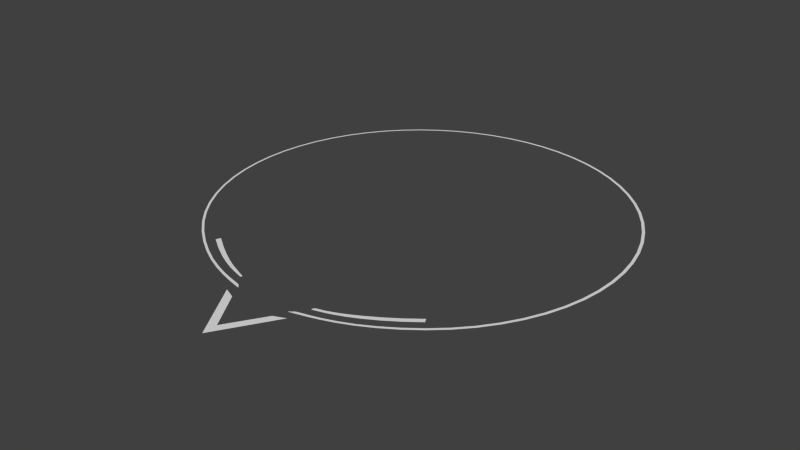 # Source: proximityIndicator_2.blend  (saved by Blender 2.64.0; exported with 4.5.12 LTS)
import bpy
from mathutils import Matrix  # noqa: F401  (used for matrix-valued properties, if any)

bpy.ops.wm.read_factory_settings(use_empty=True)
scene = bpy.context.scene
scene.name = 'Scene'

# ---- collections
col_collection_1 = bpy.data.collections.new('Collection 1'); scene.collection.children.link(col_collection_1)

# ---- world
world_world = bpy.data.worlds.new('World'); scene.world = world_world
world_world.color = (0.05088, 0.05088, 0.05088)
world_world.use_sun_shadow = False
world_world.sun_shadow_jitter_overblur = 0.0
world_world.cycles.sampling_method = 'MANUAL'
world_world.cycles.sample_map_resolution = 256

# ---- meshes
me_plane_000 = bpy.data.meshes.new('Plane.000')
me_plane_000.from_pydata([(-1.625, 0.001191, 0.0), (-3.147, 0.001191, 0.0), (2.138, 2.338, -0.01214), (2.635, 3.516, -0.01214), (2.138, -2.336, 0.01214), (2.635, -3.514, 0.01214), (-1.625, -0.004763, 0.0), (-3.147, -0.002382, 0.0)], [], [(0, 1, 3, 2), (6, 4, 5, 7)])
me_plane_000.use_remesh_preserve_volume = False
me_plane_000.use_remesh_preserve_attributes = False
me_plane_000.use_mirror_vertex_groups = False
me_plane_000.update()
me_circle_005 = bpy.data.meshes.new('Circle.005')
me_circle_005.from_pydata([(0.497, -0.7438, 0.0), (0.4217, -0.789, 0.0), (0.5676, -0.6916, 0.0), (0.7438, -0.497, 0.0), (0.6916, -0.5676, 0.0), (0.8774, -0.1745, 0.0), (0.8903, -0.08768, 0.0), (0.8561, -0.2597, 0.0), (-0.497, -0.7438, 0.0), (-0.4217, -0.789, 0.0), (-0.5676, -0.6916, 0.0), (-0.2597, -0.8561, 0.0), (0.1745, -0.8774, 0.0), (0.2597, -0.8561, 0.0), (0.08768, -0.8903, 0.0), (-0.8978, -0.1504, 1.248e-09), (-0.8948, -0.1606, 1.19e-09), (-0.9001, -0.146, 1.259e-09), (0.5676, 0.6916, 0.0), (0.4217, 0.789, 0.0), (0.789, 0.4217, 0.0), (0.7438, 0.497, 0.0), (0.6916, 0.5676, 0.0), (0.8774, 0.1745, 0.0), (0.8903, 0.08768, 0.0), (0.8561, 0.2597, 0.0), (-0.497, 0.7438, 0.0), (-0.4217, 0.789, 0.0), (-0.5676, 0.6916, 0.0), (-0.1745, 0.8774, 0.0), (-0.2597, 0.8561, 0.0), (-0.08768, 0.8903, 0.0), (0.2597, 0.8561, 0.0), (0.1745, 0.8774, 0.0), (0.08768, 0.8903, 0.0), (-0.8692, -0.2543, 6.31e-10), (-0.8503, -0.3062, 3.941e-10), (-0.8819, -0.2117, 8.685e-10), (-0.7435, -0.4993, 1.971e-11), (-0.7878, -0.431, 7.883e-11), (-0.868, 0.2533, 6.291e-10), (-0.8495, 0.3056, 3.929e-10), (-0.8802, 0.2103, 8.661e-10), (-0.8977, 0.1441, 1.258e-09), (-0.8926, 0.1587, 1.187e-09), (-0.7435, 0.4993, 1.965e-11), (-0.7877, 0.4309, 7.858e-11), (-0.4272, -0.8006, -2.454e-10), (-0.5035, -0.7549, -2.454e-10), (-0.5749, -0.702, -2.454e-10), (-0.08902, -0.9032, -2.454e-10), (-0.177, -0.8901, -2.454e-10), (-0.2632, -0.8686, -2.454e-10), (0.2627, -0.8686, -2.454e-10), (0.1765, -0.8901, -2.454e-10), (0.08854, -0.9032, -2.454e-10), (0.5744, -0.702, -2.454e-10), (0.503, -0.7549, -2.454e-10), (0.4268, -0.8006, -2.454e-10), (0.7987, -0.4287, -2.454e-10), (0.7529, -0.505, -2.454e-10), (0.7, -0.5764, -2.454e-10), (0.9013, -0.09051, -2.454e-10), (0.8882, -0.1784, -2.454e-10), (0.8666, -0.2647, -2.454e-10), (-0.08768, -0.8903, 0.0), (-0.1745, -0.8774, 0.0), (0.789, -0.4217, 0.0), (0.3424, -0.8266, 0.0), (0.6326, -0.6326, 0.0), (-0.8899, -0.1799, 1.068e-09), (0.8947, 0.0, 0.0), (-0.6326, -0.6326, 0.0), (-0.3424, -0.8266, 0.0), (-1.355e-07, -0.8947, 0.0), (-0.9028, -0.1439, 1.235e-09), (-0.8978, -0.2004, 5.843e-10), (-0.8837, -0.2478, 3.574e-10), (-0.8633, -0.3046, 1.311e-10), (-0.4272, 0.7972, -2.454e-10), (-0.5035, 0.7514, -2.454e-10), (-0.5749, 0.6985, -2.454e-10), (-0.08902, 0.8998, -2.454e-10), (-0.177, 0.8867, -2.454e-10), (-0.2632, 0.8651, -2.454e-10), (0.2627, 0.8651, -2.454e-10), (0.1765, 0.8867, -2.454e-10), (0.08854, 0.8998, -2.454e-10), (0.5744, 0.6985, -2.454e-10), (0.503, 0.7514, -2.454e-10), (0.4268, 0.7972, -2.454e-10), (0.7987, 0.4253, -2.454e-10), (0.7529, 0.5015, -2.454e-10), (0.7, 0.5729, -2.454e-10), (0.9013, 0.08705, -2.454e-10), (0.8882, 0.175, -2.454e-10), (0.8666, 0.2612, -2.454e-10), (0.497, 0.7438, 0.0), (0.3424, 0.8266, 0.0), (0.6326, 0.6326, 0.0), (0.8266, 0.3424, 0.0), (-0.6326, 0.6326, 0.0), (-0.3424, 0.8266, 0.0), (-1.354e-07, 0.8947, 0.0), (-0.9003, 0.1425, 1.235e-09), (-0.8955, 0.1484, 1.247e-09), (-0.9127, -0.1428, 8.91e-10), (-0.9152, -0.1319, 9.56e-10), (-0.9149, -0.1286, 9.924e-10), (-0.8237, -0.3656, 1.971e-10), (-0.6916, -0.5676, 0.0), (-0.7005, -0.5764, -2.454e-10), (-0.7532, -0.507, -2.266e-10), (-0.7984, -0.4367, -1.701e-10), (-0.7005, 0.5729, -2.454e-10), (-0.7532, 0.5036, -2.266e-10), (-0.7982, 0.4337, -1.703e-10), (-0.8956, 0.2016, 5.82e-10), (-0.882, 0.2478, 3.556e-10), (-0.8622, 0.3033, 1.3e-10), (-0.6916, 0.5676, 0.0), (-0.8233, 0.3653, 1.965e-10), (-0.9096, 0.1455, 8.887e-10), (-0.9119, 0.1348, 9.542e-10), (-0.9117, 0.1313, 9.913e-10), (-0.9071, -0.1646, 7.746e-10), (-0.6408, -0.6423, -2.454e-10), (-0.3469, -0.8387, -2.454e-10), (-0.0002367, -0.9076, -2.454e-10), (0.3464, -0.8387, -2.454e-10), (0.6403, -0.6423, -2.454e-10), (0.8367, -0.3484, -2.454e-10), (0.8266, -0.3424, 0.0), (-0.9125, -0.1299, 1.023e-09), (-0.6408, 0.6388, -2.454e-10), (-0.3469, 0.8352, -2.454e-10), (-0.0002367, 0.9042, -2.454e-10), (0.3464, 0.8352, -2.454e-10), (0.6403, 0.6388, -2.454e-10), (0.8367, 0.3449, -2.454e-10), (0.9057, -0.001731, -2.454e-10), (-0.9093, 0.1319, 1.022e-09), (-0.8353, -0.3684, -5.713e-11), (-0.9043, 0.1668, 7.721e-10), (-0.8348, 0.366, -5.771e-11), (-0.8879, 0.1782, 1.065e-09)], [], [(66, 11, 52, 51), (0, 57, 56, 2), (2, 56, 130, 69), (5, 7, 64, 63), (16, 106, 125, 70), (1, 68, 129, 58), (7, 132, 131, 64), (11, 73, 127, 52), (40, 118, 117, 42), (28, 81, 134, 101), (12, 14, 55, 54), (14, 74, 128, 55), (67, 59, 131, 132), (97, 18, 88, 89), (3, 60, 59, 67), (105, 123, 124, 43), (18, 99, 138, 88), (19, 90, 137, 98), (30, 84, 135, 102), (22, 93, 138, 99), (38, 112, 111, 110), (8, 48, 47, 9), (23, 24, 94, 95), (4, 69, 130, 61), (23, 95, 96, 25), (25, 96, 139, 100), (97, 89, 90, 19), (46, 116, 144, 121), (26, 27, 79, 80), (45, 115, 116, 46), (26, 80, 81, 28), (29, 83, 84, 30), (29, 31, 82, 83), (33, 86, 87, 34), (105, 44, 122, 123), (13, 53, 129, 68), (36, 78, 142, 109), (15, 17, 108, 107), (34, 87, 136, 103), (12, 54, 53, 13), (15, 107, 106, 16), (41, 121, 144, 119), (39, 109, 142, 113), (3, 4, 61, 60), (44, 145, 143, 122), (21, 92, 93, 22), (10, 72, 126, 49), (35, 77, 78, 36), (5, 63, 62, 6), (40, 41, 119, 118), (9, 47, 127, 73), (27, 102, 135, 79), (21, 20, 91, 92), (35, 37, 76, 77), (0, 1, 58, 57), (37, 70, 125, 76), (66, 51, 50, 65), (42, 117, 143, 145), (31, 103, 136, 82), (120, 101, 134, 114), (20, 100, 139, 91), (38, 39, 113, 112), (43, 124, 141, 104), (24, 71, 140, 94), (8, 10, 49, 48), (110, 111, 126, 72), (32, 98, 137, 85), (65, 50, 128, 74), (33, 32, 85, 86), (45, 120, 114, 115), (6, 62, 140, 71), (17, 75, 133, 108)])
me_circle_005.use_remesh_preserve_volume = False
me_circle_005.use_remesh_preserve_attributes = False
me_circle_005.use_mirror_vertex_groups = False
me_circle_005.update()
me_circle_003 = bpy.data.meshes.new('Circle.003')
me_circle_003.from_pydata([(-0.9696, -0.2057, 1.312e-09), (-0.926, -0.3478, 4.057e-10), (-0.8593, -0.473, 8.114e-11), (-0.9455, 0.2998, 6.476e-10), (-0.9695, 0.2059, 1.311e-09), (-0.8593, 0.4731, 8.09e-11), (-0.9664, -0.2334, 1.099e-09), (-0.9445, -0.254, 1.257e-09), (-0.9478, -0.2414, 1.324e-09), (-0.9511, -0.2288, 1.346e-09), (-0.9584, -0.2612, 8.941e-10), (-0.9456, -0.2995, 6.495e-10), (-0.962, 0.2076, 1.312e-09), (-0.9444, 0.2542, 1.254e-09), (-0.9478, 0.2466, 1.322e-09), (-0.9537, 0.2329, 1.353e-09), (-0.9321, -0.2867, 9.135e-10), (-0.9195, -0.3159, 6.593e-10), (-0.9004, -0.355, 4.059e-10), (-0.9712, -0.2163, 1.225e-09), (-0.9725, -0.2079, 1.289e-09), (-0.8978, -0.4058, 2.029e-10), (-0.7324, -0.6073, -1.586e-11), (-0.7879, -0.5357, 5.231e-12), (-0.835, -0.4667, 6.849e-11), (-0.7546, -0.6193, 0.0), (-0.8112, -0.5455, 2.029e-11), (-0.8112, 0.5455, 2.022e-11), (-0.9663, 0.2337, 1.096e-09), (-0.9583, 0.2616, 8.916e-10), (-0.926, 0.348, 4.045e-10), (-0.932, 0.287, 9.109e-10), (-0.9195, 0.3161, 6.573e-10), (-0.9003, 0.3551, 4.046e-10), (-0.7879, 0.5357, 5.166e-12), (-0.835, 0.4667, 6.824e-11), (-0.9711, 0.2167, 1.222e-09), (-0.9724, 0.2081, 1.287e-09), (-0.9398, -0.2664, 1.127e-09), (-0.9621, -0.2076, 1.312e-09), (-0.9554, -0.213, 1.34e-09), (-0.9587, 0.2182, 1.35e-09), (-0.8728, -0.4049, 1.95e-10), (-0.8978, 0.4059, 2.022e-10), (-0.8728, 0.405, 1.944e-10), (-0.9397, 0.2667, 1.124e-09)], [], [(3, 32, 33, 30), (10, 16, 38, 6), (0, 9, 40, 39), (36, 13, 45, 28), (27, 5, 35, 34), (1, 21, 42, 18), (2, 24, 42, 21), (11, 17, 16, 10), (4, 12, 41, 15), (19, 6, 38, 7), (20, 19, 7, 8), (37, 14, 13, 36), (3, 29, 31, 32), (11, 1, 18, 17), (26, 25, 22, 23), (26, 23, 24, 2), (37, 4, 15, 14), (5, 43, 44, 35), (30, 33, 44, 43), (29, 28, 45, 31), (20, 8, 9, 0)])
me_circle_003.use_remesh_preserve_volume = False
me_circle_003.use_remesh_preserve_attributes = False
me_circle_003.use_mirror_vertex_groups = False
me_circle_003.update()
arm_armature_001 = bpy.data.armatures.new('Armature.001')  # bones are not reproduced
arm_third_002 = bpy.data.armatures.new('Third.002')  # bones are not reproduced
arm_third = bpy.data.armatures.new('Third')  # bones are not reproduced

# ---- objects
ob_empty = bpy.data.objects.new('Empty', None)
ob_armature = bpy.data.objects.new('Armature', arm_armature_001)
ob_plane_000 = bpy.data.objects.new('Plane.000', me_plane_000)
ob_outercircle = bpy.data.objects.new('Outercircle', arm_third_002)
ob_circle_002 = bpy.data.objects.new('Circle.002', me_circle_005)
ob_innercircle = bpy.data.objects.new('InnerCircle', arm_third)
ob_circle = bpy.data.objects.new('Circle', me_circle_003)

# ---- transforms, parenting, visibility, modifiers, constraints
ob_empty.location = (0.0, 0.0, 0.0)
ob_empty.rotation_euler = (0.0, 0.0, -4.712)
ob_empty.scale = (1.512, 1.512, 1.512)
ob_empty.empty_image_offset = (0.0, 0.0)
ob_empty.lineart.crease_threshold = 0.0
ob_armature.parent = ob_empty
ob_armature.matrix_parent_inverse = Matrix(((0.6614, 0.0, 0.0, 0.0), (0.0, 0.6614, 0.0, 0.0), (0.0, 0.0, 0.6614, 0.0), (0.0, 0.0, 0.0, 1.0)))
ob_armature.location = (-6.454, 0.0, 0.9002)
ob_armature.rotation_euler = (-3.142, -1.49e-08, -6.514e-16)
ob_armature.lineart.crease_threshold = 0.0
ob_plane_000.parent = ob_armature
ob_plane_000.matrix_parent_inverse = Matrix(((1.0, 0.0, 0.0, 7.367), (0.0, 1.0, 0.0, 0.0), (0.0, 0.0, 1.0, 0.0), (0.0, 0.0, 0.0, 1.0)))
ob_plane_000.location = (-5.681, -0.0003306, 0.9105)
ob_plane_000.scale = (0.1969, -0.1969, 0.1969)
ob_plane_000.lineart.crease_threshold = 0.0
_vg = ob_plane_000.vertex_groups.new(name='Bone')
_vg = ob_plane_000.vertex_groups.new(name='Bone.002')
_vg.add([7], 1.0, 'REPLACE')
_vg = ob_plane_000.vertex_groups.new(name='Bone.003')
_vg.add([0], 1.0, 'REPLACE')
_vg = ob_plane_000.vertex_groups.new(name='Bone.004')
_vg.add([6], 1.0, 'REPLACE')
_vg = ob_plane_000.vertex_groups.new(name='Bone.005')
_vg.add([3], 1.0, 'REPLACE')
_vg = ob_plane_000.vertex_groups.new(name='Bone.001')
_vg.add([1], 1.0, 'REPLACE')
_vg = ob_plane_000.vertex_groups.new(name='Bone.006')
_vg.add([2], 1.0, 'REPLACE')
_vg = ob_plane_000.vertex_groups.new(name='Bone.007')
_vg.add([4], 1.0, 'REPLACE')
_vg = ob_plane_000.vertex_groups.new(name='Bone.008')
_vg.add([5], 1.0, 'REPLACE')
_m = ob_plane_000.modifiers.new('Armature.001', 'ARMATURE')
_m.object = ob_armature
_m.use_bone_envelopes = True
ob_outercircle.parent = ob_empty
ob_outercircle.matrix_parent_inverse = Matrix(((0.6614, 0.0, 0.0, 0.0), (0.0, 0.6614, 0.0, 0.0), (0.0, 0.0, 0.6614, 0.0), (0.0, 0.0, 0.0, 1.0)))
ob_outercircle.location = (0.0, 0.0, 0.0)
ob_outercircle.scale = (1.141, 1.141, 1.141)
ob_outercircle.lineart.crease_threshold = 0.0
ob_circle_002.parent = ob_outercircle
ob_circle_002.location = (0.0, 0.0, 0.0)
ob_circle_002.scale = (3.936, 3.936, 3.936)
ob_circle_002.lineart.crease_threshold = 0.0
_vg = ob_circle_002.vertex_groups.new(name='Base')
_vg = ob_circle_002.vertex_groups.new(name='Bone.001')
for _i, _w in zip([11, 12, 13, 14, 50, 51, 52, 53, 54, 55, 65, 66, 74, 128], [0.25, 0.5, 0.25, 0.75, 0.75, 0.5, 0.25, 0.25, 0.5, 0.75, 0.75, 0.5, 1.0, 1.0]): _vg.add([_i], _w, 'REPLACE')
_vg = ob_circle_002.vertex_groups.new(name='Bone.002')
for _i, _w in zip([29, 30, 31, 32, 33, 34, 82, 83, 84, 85, 86, 87, 103, 136], [0.5, 0.25, 0.75, 0.25, 0.5, 0.75, 0.75, 0.5, 0.25, 0.25, 0.5, 0.75, 1.0, 1.0]): _vg.add([_i], _w, 'REPLACE')
_vg = ob_circle_002.vertex_groups.new(name='Bone.004')
for _i, _w in zip([5, 6, 7, 23, 24, 25, 62, 63, 64, 71, 94, 95, 96, 140], [0.5, 0.75, 0.25, 0.5, 0.75, 0.25, 0.75, 0.5, 0.25, 1.0, 0.75, 0.5, 0.25, 1.0]): _vg.add([_i], _w, 'REPLACE')
_vg = ob_circle_002.vertex_groups.new(name='Bone.005')
for _i, _w in zip([8, 9, 10, 11, 47, 48, 49, 50, 51, 52, 65, 66, 73, 127], [0.5, 0.75, 0.25, 0.75, 0.75, 0.5, 0.25, 0.25, 0.5, 0.75, 0.25, 0.5, 1.0, 1.0]): _vg.add([_i], _w, 'REPLACE')
_vg = ob_circle_002.vertex_groups.new(name='Bone.006')
for _i, _w in zip([18, 19, 32, 33, 34, 85, 86, 87, 88, 89, 90, 97, 98, 137], [0.25, 0.75, 0.75, 0.5, 0.25, 0.75, 0.5, 0.25, 0.25, 0.5, 0.75, 0.5, 1.0, 1.0]): _vg.add([_i], _w, 'REPLACE')
_vg = ob_circle_002.vertex_groups.new(name='Bone.007')
for _i, _w in zip([40, 41, 42, 43, 44, 45, 46, 104, 105, 114, 115, 116, 117, 118, 119, 120, 121, 122, 123, 124, 141, 143, 144, 145], [0.826, 0.8792, 0.6375, 0.3813, 0.4472, 0.5, 0.75, 0.2385, 0.5918, 0.25, 0.5, 0.75, 0.5868, 0.7245, 0.8623, 0.25, 1.0, 0.3776, 0.3062, 0.2348, 0.1634, 0.4491, 1.0, 0.7197]): _vg.add([_i], _w, 'REPLACE')
_vg = ob_circle_002.vertex_groups.new(name='Bone.008')
for _i, _w in zip([3, 4, 5, 6, 7, 59, 60, 61, 62, 63, 64, 67, 131, 132], [0.5, 0.25, 0.5, 0.25, 0.75, 0.75, 0.5, 0.25, 0.25, 0.5, 0.75, 0.75, 1.0, 1.0]): _vg.add([_i], _w, 'REPLACE')
_vg = ob_circle_002.vertex_groups.new(name='Bone.009')
for _i, _w in zip([8, 9, 10, 38, 39, 47, 48, 49, 72, 110, 111, 112, 113, 126], [0.5, 0.25, 0.75, 0.5, 0.25, 0.25, 0.5, 0.75, 1.0, 0.75, 0.75, 0.5, 0.25, 1.0]): _vg.add([_i], _w, 'REPLACE')
_vg = ob_circle_002.vertex_groups.new(name='Bone.010')
for _i, _w in zip([18, 19, 20, 21, 22, 88, 89, 90, 91, 92, 93, 97, 99, 138], [0.75, 0.25, 0.25, 0.5, 0.75, 0.75, 0.5, 0.25, 0.25, 0.5, 0.75, 0.5, 1.0, 1.0]): _vg.add([_i], _w, 'REPLACE')
_vg = ob_circle_002.vertex_groups.new(name='Bone.011')
for _i, _w in zip([26, 27, 28, 45, 46, 79, 80, 81, 101, 114, 115, 116, 120, 134], [0.5, 0.25, 0.75, 0.5, 0.25, 0.25, 0.5, 0.75, 1.0, 0.75, 0.5, 0.25, 0.75, 1.0]): _vg.add([_i], _w, 'REPLACE')
_vg = ob_circle_002.vertex_groups.new(name='Bone.012')
for _i, _w in zip([0, 1, 2, 3, 4, 56, 57, 58, 59, 60, 61, 67, 69, 130], [0.5, 0.25, 0.75, 0.5, 0.75, 0.75, 0.5, 0.25, 0.25, 0.5, 0.75, 0.25, 1.0, 1.0]): _vg.add([_i], _w, 'REPLACE')
_vg = ob_circle_002.vertex_groups.new(name='Bone.013')
for _i, _w in zip([15, 16, 17, 35, 36, 37, 38, 39, 70, 75, 76, 77, 78, 106, 107, 108, 109, 110, 111, 112, 113, 125, 133, 142], [0.6718, 0.6716, 0.5646, 0.91, 0.9538, 0.7933, 0.4988, 0.7481, 0.8225, 0.5697, 0.7567, 0.837, 0.9173, 0.6205, 0.5644, 0.5084, 0.9975, 0.2494, 0.2494, 0.4988, 0.7481, 0.6765, 0.4524, 0.9975]): _vg.add([_i], _w, 'REPLACE')
_vg = ob_circle_002.vertex_groups.new(name='Bone.014')
for _i, _w in zip([20, 21, 22, 23, 24, 25, 91, 92, 93, 94, 95, 96, 100, 139], [0.75, 0.5, 0.25, 0.5, 0.25, 0.75, 0.75, 0.5, 0.25, 0.25, 0.5, 0.75, 1.0, 1.0]): _vg.add([_i], _w, 'REPLACE')
_vg = ob_circle_002.vertex_groups.new(name='Bone.015')
for _i, _w in zip([26, 27, 28, 29, 30, 31, 79, 80, 81, 82, 83, 84, 102, 135], [0.5, 0.75, 0.25, 0.5, 0.75, 0.25, 0.75, 0.5, 0.25, 0.25, 0.5, 0.75, 1.0, 1.0]): _vg.add([_i], _w, 'REPLACE')
_vg = ob_circle_002.vertex_groups.new(name='Bone.016')
for _i, _w in zip([0, 1, 2, 12, 13, 14, 53, 54, 55, 56, 57, 58, 68, 129], [0.5, 0.75, 0.25, 0.5, 0.75, 0.25, 0.75, 0.5, 0.25, 0.25, 0.5, 0.75, 1.0, 1.0]): _vg.add([_i], _w, 'REPLACE')
_vg = ob_circle_002.vertex_groups.new(name='Bone.017')
for _i, _w in zip([15, 16, 17, 35, 36, 37, 70, 75, 76, 77, 78, 106, 107, 108, 125, 133], [0.9421, 0.8931, 0.9595, 0.4595, 0.2297, 0.645, 0.9189, 0.9947, 0.6228, 0.4152, 0.2076, 0.8705, 0.9105, 0.9506, 0.8305, 0.9906]): _vg.add([_i], _w, 'REPLACE')
_vg = ob_circle_002.vertex_groups.new(name='Bone.018')
for _i, _w in zip([40, 41, 42, 43, 44, 104, 105, 117, 118, 119, 122, 123, 124, 141, 143, 145], [0.483, 0.2305, 0.6915, 0.9856, 0.9413, 0.9991, 0.994, 0.675, 0.45, 0.225, 0.9247, 0.9494, 0.9741, 0.9989, 0.8999, 0.988]): _vg.add([_i], _w, 'REPLACE')
_m = ob_circle_002.modifiers.new('Armature', 'ARMATURE')
_m.object = ob_outercircle
_m.use_bone_envelopes = True
ob_innercircle.parent = ob_empty
ob_innercircle.matrix_parent_inverse = Matrix(((0.6614, 0.0, 0.0, 0.0), (0.0, 0.6614, 0.0, 0.0), (0.0, 0.0, 0.6614, 0.0), (0.0, 0.0, 0.0, 1.0)))
ob_innercircle.location = (0.0, 0.0, 0.0)
ob_innercircle.lineart.crease_threshold = 0.0
ob_circle.parent = ob_innercircle
ob_circle.location = (0.0, 0.0, 0.0)
ob_circle.scale = (3.936, 3.936, 3.936)
ob_circle.lineart.crease_threshold = 0.0
_vg = ob_circle.vertex_groups.new(name='Base')
_vg = ob_circle.vertex_groups.new(name='Bone.001')
_vg = ob_circle.vertex_groups.new(name='Bone.002')
_vg = ob_circle.vertex_groups.new(name='Bone.004')
_vg = ob_circle.vertex_groups.new(name='Bone.005')
_vg = ob_circle.vertex_groups.new(name='Bone.006')
_vg = ob_circle.vertex_groups.new(name='Bone.007')
for _i, _w in zip([3, 4, 5, 12, 13, 14, 15, 27, 28, 29, 30, 31, 32, 33, 34, 35, 36, 37, 41, 43, 44, 45], [0.7584, 0.4546, 0.75, 0.3136, 0.6558, 0.5918, 0.5279, 0.5, 0.5167, 0.5868, 0.8623, 0.7898, 0.8599, 0.9299, 0.5, 0.75, 0.3776, 0.3062, 0.4639, 1.0, 1.0, 0.7197]): _vg.add([_i], _w, 'REPLACE')
_vg = ob_circle.vertex_groups.new(name='Bone.008')
_vg = ob_circle.vertex_groups.new(name='Bone.009')
for _i, _w in zip([2, 22, 23, 24, 25, 26], [0.25, 0.75, 0.5, 0.25, 0.75, 0.5]): _vg.add([_i], _w, 'REPLACE')
_vg = ob_circle.vertex_groups.new(name='Bone.010')
_vg = ob_circle.vertex_groups.new(name='Bone.011')
for _i, _w in zip([5, 27, 34, 35], [0.25, 0.5, 0.5, 0.25]): _vg.add([_i], _w, 'REPLACE')
_vg = ob_circle.vertex_groups.new(name='Bone.012')
_vg = ob_circle.vertex_groups.new(name='Bone.013')
for _i, _w in zip([0, 1, 2, 6, 7, 8, 9, 10, 11, 16, 17, 18, 19, 20, 21, 22, 23, 24, 25, 26, 38, 39, 40, 42], [0.5646, 0.9538, 0.7482, 0.8225, 0.8252, 0.7791, 0.7331, 0.7567, 0.837, 0.9028, 0.9344, 0.966, 0.6205, 0.5644, 0.9975, 0.2494, 0.4988, 0.7482, 0.2494, 0.4988, 0.8712, 0.4524, 0.6871, 0.9976]): _vg.add([_i], _w, 'REPLACE')
_vg = ob_circle.vertex_groups.new(name='Bone.014')
_vg = ob_circle.vertex_groups.new(name='Bone.015')
_vg = ob_circle.vertex_groups.new(name='Bone.016')
_vg = ob_circle.vertex_groups.new(name='Bone.017')
for _i, _w in zip([0, 1, 6, 7, 8, 9, 10, 11, 16, 17, 18, 19, 20, 38, 39, 40], [0.9595, 0.2297, 0.9189, 0.961, 0.9736, 0.9862, 0.6228, 0.4152, 0.7113, 0.4742, 0.2371, 0.8705, 0.9105, 0.9484, 0.9906, 0.9988]): _vg.add([_i], _w, 'REPLACE')
_vg = ob_circle.vertex_groups.new(name='Bone.018')
for _i, _w in zip([3, 4, 12, 13, 14, 15, 28, 29, 30, 31, 32, 33, 36, 37, 41, 45], [0.461, 0.9913, 0.9994, 0.991, 0.994, 0.997, 0.922, 0.675, 0.225, 0.741, 0.494, 0.247, 0.9247, 0.9494, 1.0, 0.988]): _vg.add([_i], _w, 'REPLACE')
_m = ob_circle.modifiers.new('Armature', 'ARMATURE')
_m.object = ob_innercircle
_m.use_bone_envelopes = True

# ---- collection membership
col_collection_1.objects.link(ob_empty)
col_collection_1.objects.link(ob_armature)
col_collection_1.objects.link(ob_plane_000)
col_collection_1.objects.link(ob_outercircle)
col_collection_1.objects.link(ob_circle_002)
col_collection_1.objects.link(ob_innercircle)
col_collection_1.objects.link(ob_circle)

# ---- scene / render settings (as saved in the file)
scene.frame_start = 0; scene.frame_end = 61; scene.frame_set(60)
scene.render.engine = 'BLENDER_EEVEE_NEXT'
scene.render.image_settings.color_mode = 'RGB'
scene.render.image_settings.compression = 90
scene.render.resolution_percentage = 50
scene.render.dither_intensity = 0.0
scene.render.bake_margin = 2
scene.render.bake_bias = 0.0
scene.cycles.use_denoising = False
scene.cycles.samples = 10
scene.cycles.sampling_pattern = 'TABULATED_SOBOL'
scene.cycles.light_sampling_threshold = 0.0
scene.cycles.use_adaptive_sampling = False
scene.cycles.use_light_tree = False
scene.cycles.blur_glossy = 0.0
scene.cycles.volume_bounces = 1
scene.cycles.pixel_filter_type = 'GAUSSIAN'
scene.cycles.sample_clamp_indirect = 0.0
scene.view_settings.view_transform = 'Standard'
bpy.context.view_layer.update()

# ---- added for rendering (the .blend has no active camera and no usable light): camera, sun
cam_auto = bpy.data.cameras.new('AutoCamera')
cam_auto.lens = 50.0
cam_auto.sensor_width = 36.0
cam_auto.clip_end = 1000.0
ob_auto_camera = bpy.data.objects.new('AutoCamera', cam_auto)
scene.collection.objects.link(ob_auto_camera)
ob_auto_camera.location = (11.5493, -14.5101, 9.22689)
ob_auto_camera.rotation_euler = (1.09748, -7.21219e-08, 0.694738)
scene.camera = ob_auto_camera
light_auto_sun = bpy.data.lights.new('AutoSun', 'SUN')
light_auto_sun.energy = 3.0
light_auto_sun.angle = 0.0523599
ob_auto_sun = bpy.data.objects.new('AutoSun', light_auto_sun)
scene.collection.objects.link(ob_auto_sun)
ob_auto_sun.rotation_euler = (0.872665, 0.174533, 0.523599)
bpy.context.view_layer.update()
